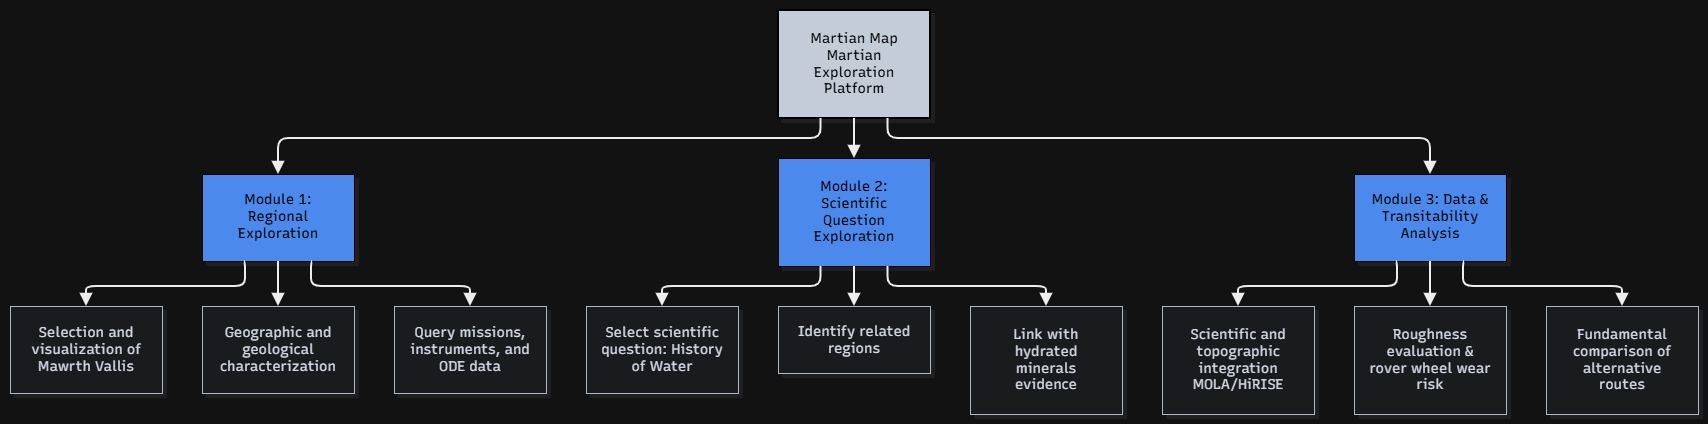

The diagram above was exported from draw.io. Its source (the exported page's mxGraphModel, read from the mxfile embedded in the PNG):
<mxGraphModel dx="1675" dy="918" grid="1" gridSize="10" guides="1" tooltips="1" connect="1" arrows="1" fold="1" page="1" pageScale="1" pageWidth="827" pageHeight="1169" math="0" shadow="0">
  <root>
    <mxCell id="0" />
    <mxCell id="1" parent="0" />
    <UserObject label="" mermaidData="{&#10;  &quot;data&quot;: &quot;graph TD\n    classDef main fill:#1f2937,stroke:#fff,stroke-width:2px,color:#fff;\n    classDef mod fill:#3b82f6,stroke:#fff,stroke-width:1px,color:#fff;\n    classDef sub fill:#f3f4f6,stroke:#374151,stroke-width:1px,color:#111827;\n\n    Root[Martian Map &lt;br&gt; Martian Exploration Platform]:::main\n    \n    Root --&gt; M1[Module 1: Regional Exploration]:::mod\n    Root --&gt; M2[Module 2: Scientific Question Exploration]:::mod\n    Root --&gt; M3[Module 3: Data &amp; Transitability Analysis]:::mod\n\n    M1 --&gt; S1a[Selection and visualization of Mawrth Vallis]:::sub\n    M1 --&gt; S1b[Geographic and geological characterization]:::sub\n    M1 --&gt; S1c[Query missions, instruments, and ODE data]:::sub\n\n    M2 --&gt; S2a[Select scientific question: History of Water]:::sub\n    M2 --&gt; S2b[Identify related regions]:::sub\n    M2 --&gt; S2c[Link with hydrated minerals evidence]:::sub\n\n    M3 --&gt; S3a[Scientific and topographic integration MOLA/HiRISE]:::sub\n    M3 --&gt; S3b[Roughness evaluation &amp; rover wheel wear risk]:::sub\n    M3 --&gt; S3c[Fundamental comparison of alternative routes]:::sub&quot;,&#10;  &quot;config&quot;: null,&#10;  &quot;version&quot;: &quot;12&quot;&#10;}" id="TsZqQNAhlLHO8ndvMBse-28">
      <mxCell connectable="0" parent="1" style="group;transparentBounds=1;editIcon=1;lockedGroup=0;groupPadding=10;" vertex="1">
        <mxGeometry as="geometry" />
      </mxCell>
    </UserObject>
    <UserObject label="Martian Map&#10;Martian Exploration Platform" mermaidId="n:Root" mermaidBaseStyle="html=1;whiteSpace=wrap;strokeWidth=2;fillColor=#1f2937;strokeColor=#fff;fontColor=#fff;fontFamily=Recursive;fontSize=14;shadow=1;shadowColor=#000000;shadowOffsetX=4;shadowOffsetY=4;shadowBlur=0;shadowOpacity=6;" mermaidBaseValue="Martian Map&#10;Martian Exploration Platform" id="TsZqQNAhlLHO8ndvMBse-29">
      <mxCell parent="TsZqQNAhlLHO8ndvMBse-28" style="html=1;whiteSpace=wrap;strokeWidth=2;fillColor=#1f2937;strokeColor=#fff;fontColor=#fff;fontFamily=Recursive;fontSize=14;shadow=1;shadowColor=#000000;shadowOffsetX=4;shadowOffsetY=4;shadowBlur=0;shadowOpacity=6;labelWidth=120;fontSource=https%3A%2F%2Ffonts.googleapis.com%2Fcss%3Ffamily%3DRecursive;" vertex="1">
        <mxGeometry height="108" width="152" x="798" y="30" as="geometry" />
      </mxCell>
    </UserObject>
    <UserObject label="Module 1: Regional Exploration" mermaidId="n:M1" mermaidBaseStyle="html=1;whiteSpace=wrap;strokeWidth=1;fillColor=#3b82f6;strokeColor=#fff;fontColor=#fff;fontFamily=Recursive;fontSize=14;shadow=1;shadowColor=#000000;shadowOffsetX=4;shadowOffsetY=4;shadowBlur=0;shadowOpacity=6;" mermaidBaseValue="Module 1: Regional Exploration" id="TsZqQNAhlLHO8ndvMBse-30">
      <mxCell parent="TsZqQNAhlLHO8ndvMBse-28" style="html=1;whiteSpace=wrap;strokeWidth=1;fillColor=#3b82f6;strokeColor=#fff;fontColor=#fff;fontFamily=Recursive;fontSize=14;shadow=1;shadowColor=#000000;shadowOffsetX=4;shadowOffsetY=4;shadowBlur=0;shadowOpacity=6;labelWidth=120;fontSource=https%3A%2F%2Ffonts.googleapis.com%2Fcss%3Ffamily%3DRecursive;" vertex="1">
        <mxGeometry height="87" width="152" x="222" y="194" as="geometry" />
      </mxCell>
    </UserObject>
    <UserObject label="Module 2: Scientific Question Exploration" mermaidId="n:M2" mermaidBaseStyle="html=1;whiteSpace=wrap;strokeWidth=1;fillColor=#3b82f6;strokeColor=#fff;fontColor=#fff;fontFamily=Recursive;fontSize=14;shadow=1;shadowColor=#000000;shadowOffsetX=4;shadowOffsetY=4;shadowBlur=0;shadowOpacity=6;" mermaidBaseValue="Module 2: Scientific Question Exploration" id="TsZqQNAhlLHO8ndvMBse-31">
      <mxCell parent="TsZqQNAhlLHO8ndvMBse-28" style="html=1;whiteSpace=wrap;strokeWidth=1;fillColor=#3b82f6;strokeColor=#fff;fontColor=#fff;fontFamily=Recursive;fontSize=14;shadow=1;shadowColor=#000000;shadowOffsetX=4;shadowOffsetY=4;shadowBlur=0;shadowOpacity=6;labelWidth=120;fontSource=https%3A%2F%2Ffonts.googleapis.com%2Fcss%3Ffamily%3DRecursive;" vertex="1">
        <mxGeometry height="108" width="152" x="798" y="178" as="geometry" />
      </mxCell>
    </UserObject>
    <UserObject label="Module 3: Data &amp; Transitability Analysis" mermaidId="n:M3" mermaidBaseStyle="html=1;whiteSpace=wrap;strokeWidth=1;fillColor=#3b82f6;strokeColor=#fff;fontColor=#fff;fontFamily=Recursive;fontSize=14;shadow=1;shadowColor=#000000;shadowOffsetX=4;shadowOffsetY=4;shadowBlur=0;shadowOpacity=6;" mermaidBaseValue="Module 3: Data &amp; Transitability Analysis" id="TsZqQNAhlLHO8ndvMBse-32">
      <mxCell parent="TsZqQNAhlLHO8ndvMBse-28" style="html=1;whiteSpace=wrap;strokeWidth=1;fillColor=#3b82f6;strokeColor=#fff;fontColor=#fff;fontFamily=Recursive;fontSize=14;shadow=1;shadowColor=#000000;shadowOffsetX=4;shadowOffsetY=4;shadowBlur=0;shadowOpacity=6;labelWidth=120;fontSource=https%3A%2F%2Ffonts.googleapis.com%2Fcss%3Ffamily%3DRecursive;" vertex="1">
        <mxGeometry height="87" width="152" x="1374" y="194" as="geometry" />
      </mxCell>
    </UserObject>
    <UserObject label="Selection and visualization of Mawrth Vallis" mermaidId="n:S1a" mermaidBaseStyle="html=1;whiteSpace=wrap;strokeWidth=1;fillColor=#f3f4f6;strokeColor=#374151;fontColor=#111827;fontFamily=Recursive;fontSize=14;shadow=1;shadowColor=#000000;shadowOffsetX=4;shadowOffsetY=4;shadowBlur=0;shadowOpacity=6;" mermaidBaseValue="Selection and visualization of Mawrth Vallis" id="TsZqQNAhlLHO8ndvMBse-33">
      <mxCell parent="TsZqQNAhlLHO8ndvMBse-28" style="html=1;whiteSpace=wrap;strokeWidth=1;fillColor=#f3f4f6;strokeColor=#374151;fontColor=#111827;fontFamily=Recursive;fontSize=14;shadow=1;shadowColor=#000000;shadowOffsetX=4;shadowOffsetY=4;shadowBlur=0;shadowOpacity=6;labelWidth=120;fontSource=https%3A%2F%2Ffonts.googleapis.com%2Fcss%3Ffamily%3DRecursive;" vertex="1">
        <mxGeometry height="87" width="152" x="30" y="326" as="geometry" />
      </mxCell>
    </UserObject>
    <UserObject label="Geographic and geological characterization" mermaidId="n:S1b" mermaidBaseStyle="html=1;whiteSpace=wrap;strokeWidth=1;fillColor=#f3f4f6;strokeColor=#374151;fontColor=#111827;fontFamily=Recursive;fontSize=14;shadow=1;shadowColor=#000000;shadowOffsetX=4;shadowOffsetY=4;shadowBlur=0;shadowOpacity=6;" mermaidBaseValue="Geographic and geological characterization" id="TsZqQNAhlLHO8ndvMBse-34">
      <mxCell parent="TsZqQNAhlLHO8ndvMBse-28" style="html=1;whiteSpace=wrap;strokeWidth=1;fillColor=#f3f4f6;strokeColor=#374151;fontColor=#111827;fontFamily=Recursive;fontSize=14;shadow=1;shadowColor=#000000;shadowOffsetX=4;shadowOffsetY=4;shadowBlur=0;shadowOpacity=6;labelWidth=120;fontSource=https%3A%2F%2Ffonts.googleapis.com%2Fcss%3Ffamily%3DRecursive;" vertex="1">
        <mxGeometry height="87" width="152" x="222" y="326" as="geometry" />
      </mxCell>
    </UserObject>
    <UserObject label="Query missions, instruments, and ODE data" mermaidId="n:S1c" mermaidBaseStyle="html=1;whiteSpace=wrap;strokeWidth=1;fillColor=#f3f4f6;strokeColor=#374151;fontColor=#111827;fontFamily=Recursive;fontSize=14;shadow=1;shadowColor=#000000;shadowOffsetX=4;shadowOffsetY=4;shadowBlur=0;shadowOpacity=6;" mermaidBaseValue="Query missions, instruments, and ODE data" id="TsZqQNAhlLHO8ndvMBse-35">
      <mxCell parent="TsZqQNAhlLHO8ndvMBse-28" style="html=1;whiteSpace=wrap;strokeWidth=1;fillColor=#f3f4f6;strokeColor=#374151;fontColor=#111827;fontFamily=Recursive;fontSize=14;shadow=1;shadowColor=#000000;shadowOffsetX=4;shadowOffsetY=4;shadowBlur=0;shadowOpacity=6;labelWidth=120;fontSource=https%3A%2F%2Ffonts.googleapis.com%2Fcss%3Ffamily%3DRecursive;" vertex="1">
        <mxGeometry height="87" width="152" x="414" y="326" as="geometry" />
      </mxCell>
    </UserObject>
    <UserObject label="Select scientific question: History of Water" mermaidId="n:S2a" mermaidBaseStyle="html=1;whiteSpace=wrap;strokeWidth=1;fillColor=#f3f4f6;strokeColor=#374151;fontColor=#111827;fontFamily=Recursive;fontSize=14;shadow=1;shadowColor=#000000;shadowOffsetX=4;shadowOffsetY=4;shadowBlur=0;shadowOpacity=6;" mermaidBaseValue="Select scientific question: History of Water" id="TsZqQNAhlLHO8ndvMBse-36">
      <mxCell parent="TsZqQNAhlLHO8ndvMBse-28" style="html=1;whiteSpace=wrap;strokeWidth=1;fillColor=#f3f4f6;strokeColor=#374151;fontColor=#111827;fontFamily=Recursive;fontSize=14;shadow=1;shadowColor=#000000;shadowOffsetX=4;shadowOffsetY=4;shadowBlur=0;shadowOpacity=6;labelWidth=120;fontSource=https%3A%2F%2Ffonts.googleapis.com%2Fcss%3Ffamily%3DRecursive;" vertex="1">
        <mxGeometry height="87" width="152" x="606" y="326" as="geometry" />
      </mxCell>
    </UserObject>
    <UserObject label="Identify related regions" mermaidId="n:S2b" mermaidBaseStyle="html=1;whiteSpace=wrap;strokeWidth=1;fillColor=#f3f4f6;strokeColor=#374151;fontColor=#111827;fontFamily=Recursive;fontSize=14;shadow=1;shadowColor=#000000;shadowOffsetX=4;shadowOffsetY=4;shadowBlur=0;shadowOpacity=6;" mermaidBaseValue="Identify related regions" id="TsZqQNAhlLHO8ndvMBse-37">
      <mxCell parent="TsZqQNAhlLHO8ndvMBse-28" style="html=1;whiteSpace=wrap;strokeWidth=1;fillColor=#f3f4f6;strokeColor=#374151;fontColor=#111827;fontFamily=Recursive;fontSize=14;shadow=1;shadowColor=#000000;shadowOffsetX=4;shadowOffsetY=4;shadowBlur=0;shadowOpacity=6;labelWidth=120;fontSource=https%3A%2F%2Ffonts.googleapis.com%2Fcss%3Ffamily%3DRecursive;" vertex="1">
        <mxGeometry height="67" width="152" x="798" y="326" as="geometry" />
      </mxCell>
    </UserObject>
    <UserObject label="Link with hydrated minerals evidence" mermaidId="n:S2c" mermaidBaseStyle="html=1;whiteSpace=wrap;strokeWidth=1;fillColor=#f3f4f6;strokeColor=#374151;fontColor=#111827;fontFamily=Recursive;fontSize=14;shadow=1;shadowColor=#000000;shadowOffsetX=4;shadowOffsetY=4;shadowBlur=0;shadowOpacity=6;" mermaidBaseValue="Link with hydrated minerals evidence" id="TsZqQNAhlLHO8ndvMBse-38">
      <mxCell parent="TsZqQNAhlLHO8ndvMBse-28" style="html=1;whiteSpace=wrap;strokeWidth=1;fillColor=#f3f4f6;strokeColor=#374151;fontColor=#111827;fontFamily=Recursive;fontSize=14;shadow=1;shadowColor=#000000;shadowOffsetX=4;shadowOffsetY=4;shadowBlur=0;shadowOpacity=6;labelWidth=120;fontSource=https%3A%2F%2Ffonts.googleapis.com%2Fcss%3Ffamily%3DRecursive;" vertex="1">
        <mxGeometry height="108" width="152" x="990" y="326" as="geometry" />
      </mxCell>
    </UserObject>
    <UserObject label="Scientific and topographic integration MOLA/HiRISE" mermaidId="n:S3a" mermaidBaseStyle="html=1;whiteSpace=wrap;strokeWidth=1;fillColor=#f3f4f6;strokeColor=#374151;fontColor=#111827;fontFamily=Recursive;fontSize=14;shadow=1;shadowColor=#000000;shadowOffsetX=4;shadowOffsetY=4;shadowBlur=0;shadowOpacity=6;" mermaidBaseValue="Scientific and topographic integration MOLA/HiRISE" id="TsZqQNAhlLHO8ndvMBse-39">
      <mxCell parent="TsZqQNAhlLHO8ndvMBse-28" style="html=1;whiteSpace=wrap;strokeWidth=1;fillColor=#f3f4f6;strokeColor=#374151;fontColor=#111827;fontFamily=Recursive;fontSize=14;shadow=1;shadowColor=#000000;shadowOffsetX=4;shadowOffsetY=4;shadowBlur=0;shadowOpacity=6;labelWidth=120;fontSource=https%3A%2F%2Ffonts.googleapis.com%2Fcss%3Ffamily%3DRecursive;" vertex="1">
        <mxGeometry height="108" width="152" x="1182" y="326" as="geometry" />
      </mxCell>
    </UserObject>
    <UserObject label="Roughness evaluation &amp; rover wheel wear risk" mermaidId="n:S3b" mermaidBaseStyle="html=1;whiteSpace=wrap;strokeWidth=1;fillColor=#f3f4f6;strokeColor=#374151;fontColor=#111827;fontFamily=Recursive;fontSize=14;shadow=1;shadowColor=#000000;shadowOffsetX=4;shadowOffsetY=4;shadowBlur=0;shadowOpacity=6;" mermaidBaseValue="Roughness evaluation &amp; rover wheel wear risk" id="TsZqQNAhlLHO8ndvMBse-40">
      <mxCell parent="TsZqQNAhlLHO8ndvMBse-28" style="html=1;whiteSpace=wrap;strokeWidth=1;fillColor=#f3f4f6;strokeColor=#374151;fontColor=#111827;fontFamily=Recursive;fontSize=14;shadow=1;shadowColor=#000000;shadowOffsetX=4;shadowOffsetY=4;shadowBlur=0;shadowOpacity=6;labelWidth=120;fontSource=https%3A%2F%2Ffonts.googleapis.com%2Fcss%3Ffamily%3DRecursive;" vertex="1">
        <mxGeometry height="108" width="152" x="1374" y="326" as="geometry" />
      </mxCell>
    </UserObject>
    <UserObject label="Fundamental comparison of alternative routes" mermaidId="n:S3c" mermaidBaseStyle="html=1;whiteSpace=wrap;strokeWidth=1;fillColor=#f3f4f6;strokeColor=#374151;fontColor=#111827;fontFamily=Recursive;fontSize=14;shadow=1;shadowColor=#000000;shadowOffsetX=4;shadowOffsetY=4;shadowBlur=0;shadowOpacity=6;" mermaidBaseValue="Fundamental comparison of alternative routes" id="TsZqQNAhlLHO8ndvMBse-41">
      <mxCell parent="TsZqQNAhlLHO8ndvMBse-28" style="html=1;whiteSpace=wrap;strokeWidth=1;fillColor=#f3f4f6;strokeColor=#374151;fontColor=#111827;fontFamily=Recursive;fontSize=14;shadow=1;shadowColor=#000000;shadowOffsetX=4;shadowOffsetY=4;shadowBlur=0;shadowOpacity=6;labelWidth=120;fontSource=https%3A%2F%2Ffonts.googleapis.com%2Fcss%3Ffamily%3DRecursive;" vertex="1">
        <mxGeometry height="108" width="152" x="1566" y="326" as="geometry" />
      </mxCell>
    </UserObject>
    <UserObject label="" mermaidId="e:Root-&gt;M1#0" mermaidBaseStyle="edgeStyle=orthogonalEdgeStyle;rounded=1;curved=0;startArrow=none;endArrow=block;endSize=8;jumpStyle=arc;jumpSize=12;strokeColor=#000000;exitX=0.28;exitY=1;entryX=0.5;entryY=0;strokeWidth=2;targetPerimeterSpacing=4;" mermaidBaseValue="" id="TsZqQNAhlLHO8ndvMBse-42">
      <mxCell edge="1" parent="TsZqQNAhlLHO8ndvMBse-28" source="TsZqQNAhlLHO8ndvMBse-29" style="edgeStyle=orthogonalEdgeStyle;rounded=1;curved=0;startArrow=none;endArrow=block;endSize=8;jumpStyle=arc;jumpSize=12;strokeColor=#000000;exitX=0.28;exitY=1;entryX=0.5;entryY=0;strokeWidth=2;targetPerimeterSpacing=4;" target="TsZqQNAhlLHO8ndvMBse-30">
        <mxGeometry relative="1" as="geometry">
          <Array as="points">
            <mxPoint x="841" y="158" />
            <mxPoint x="298" y="158" />
          </Array>
        </mxGeometry>
      </mxCell>
    </UserObject>
    <UserObject label="" mermaidId="e:Root-&gt;M2#0" mermaidBaseStyle="edgeStyle=orthogonalEdgeStyle;rounded=1;curved=0;startArrow=none;endArrow=block;endSize=8;jumpStyle=arc;jumpSize=12;strokeColor=#000000;exitX=0.5;exitY=1;entryX=0.5;entryY=0;strokeWidth=2;targetPerimeterSpacing=4;" mermaidBaseValue="" id="TsZqQNAhlLHO8ndvMBse-43">
      <mxCell edge="1" parent="TsZqQNAhlLHO8ndvMBse-28" source="TsZqQNAhlLHO8ndvMBse-29" style="edgeStyle=orthogonalEdgeStyle;rounded=1;curved=0;startArrow=none;endArrow=block;endSize=8;jumpStyle=arc;jumpSize=12;strokeColor=#000000;exitX=0.5;exitY=1;entryX=0.5;entryY=0;strokeWidth=2;targetPerimeterSpacing=4;" target="TsZqQNAhlLHO8ndvMBse-31">
        <mxGeometry relative="1" as="geometry">
          <Array as="points" />
        </mxGeometry>
      </mxCell>
    </UserObject>
    <UserObject label="" mermaidId="e:Root-&gt;M3#0" mermaidBaseStyle="edgeStyle=orthogonalEdgeStyle;rounded=1;curved=0;startArrow=none;endArrow=block;endSize=8;jumpStyle=arc;jumpSize=12;strokeColor=#000000;exitX=0.72;exitY=1;entryX=0.5;entryY=0;strokeWidth=2;targetPerimeterSpacing=4;" mermaidBaseValue="" id="TsZqQNAhlLHO8ndvMBse-44">
      <mxCell edge="1" parent="TsZqQNAhlLHO8ndvMBse-28" source="TsZqQNAhlLHO8ndvMBse-29" style="edgeStyle=orthogonalEdgeStyle;rounded=1;curved=0;startArrow=none;endArrow=block;endSize=8;jumpStyle=arc;jumpSize=12;strokeColor=#000000;exitX=0.72;exitY=1;entryX=0.5;entryY=0;strokeWidth=2;targetPerimeterSpacing=4;" target="TsZqQNAhlLHO8ndvMBse-32">
        <mxGeometry relative="1" as="geometry">
          <Array as="points">
            <mxPoint x="907" y="158" />
            <mxPoint x="1450" y="158" />
          </Array>
        </mxGeometry>
      </mxCell>
    </UserObject>
    <UserObject label="" mermaidId="e:M1-&gt;S1a#0" mermaidBaseStyle="edgeStyle=orthogonalEdgeStyle;rounded=1;curved=0;startArrow=none;endArrow=block;endSize=8;jumpStyle=arc;jumpSize=12;strokeColor=#000000;exitX=0.28;exitY=0.99;entryX=0.5;entryY=0;strokeWidth=2;targetPerimeterSpacing=4;" mermaidBaseValue="" id="TsZqQNAhlLHO8ndvMBse-45">
      <mxCell edge="1" parent="TsZqQNAhlLHO8ndvMBse-28" source="TsZqQNAhlLHO8ndvMBse-30" style="edgeStyle=orthogonalEdgeStyle;rounded=1;curved=0;startArrow=none;endArrow=block;endSize=8;jumpStyle=arc;jumpSize=12;strokeColor=#000000;exitX=0.28;exitY=0.99;entryX=0.5;entryY=0;strokeWidth=2;targetPerimeterSpacing=4;" target="TsZqQNAhlLHO8ndvMBse-33">
        <mxGeometry relative="1" as="geometry">
          <Array as="points">
            <mxPoint x="265" y="306" />
            <mxPoint x="106" y="306" />
          </Array>
        </mxGeometry>
      </mxCell>
    </UserObject>
    <UserObject label="" mermaidId="e:M1-&gt;S1b#0" mermaidBaseStyle="edgeStyle=orthogonalEdgeStyle;rounded=1;curved=0;startArrow=none;endArrow=block;endSize=8;jumpStyle=arc;jumpSize=12;strokeColor=#000000;exitX=0.5;exitY=0.99;entryX=0.5;entryY=0;strokeWidth=2;targetPerimeterSpacing=4;" mermaidBaseValue="" id="TsZqQNAhlLHO8ndvMBse-46">
      <mxCell edge="1" parent="TsZqQNAhlLHO8ndvMBse-28" source="TsZqQNAhlLHO8ndvMBse-30" style="edgeStyle=orthogonalEdgeStyle;rounded=1;curved=0;startArrow=none;endArrow=block;endSize=8;jumpStyle=arc;jumpSize=12;strokeColor=#000000;exitX=0.5;exitY=0.99;entryX=0.5;entryY=0;strokeWidth=2;targetPerimeterSpacing=4;" target="TsZqQNAhlLHO8ndvMBse-34">
        <mxGeometry relative="1" as="geometry">
          <Array as="points" />
        </mxGeometry>
      </mxCell>
    </UserObject>
    <UserObject label="" mermaidId="e:M1-&gt;S1c#0" mermaidBaseStyle="edgeStyle=orthogonalEdgeStyle;rounded=1;curved=0;startArrow=none;endArrow=block;endSize=8;jumpStyle=arc;jumpSize=12;strokeColor=#000000;exitX=0.72;exitY=0.99;entryX=0.5;entryY=0;strokeWidth=2;targetPerimeterSpacing=4;" mermaidBaseValue="" id="TsZqQNAhlLHO8ndvMBse-47">
      <mxCell edge="1" parent="TsZqQNAhlLHO8ndvMBse-28" source="TsZqQNAhlLHO8ndvMBse-30" style="edgeStyle=orthogonalEdgeStyle;rounded=1;curved=0;startArrow=none;endArrow=block;endSize=8;jumpStyle=arc;jumpSize=12;strokeColor=#000000;exitX=0.72;exitY=0.99;entryX=0.5;entryY=0;strokeWidth=2;targetPerimeterSpacing=4;" target="TsZqQNAhlLHO8ndvMBse-35">
        <mxGeometry relative="1" as="geometry">
          <Array as="points">
            <mxPoint x="331" y="306" />
            <mxPoint x="490" y="306" />
          </Array>
        </mxGeometry>
      </mxCell>
    </UserObject>
    <UserObject label="" mermaidId="e:M2-&gt;S2a#0" mermaidBaseStyle="edgeStyle=orthogonalEdgeStyle;rounded=1;curved=0;startArrow=none;endArrow=block;endSize=8;jumpStyle=arc;jumpSize=12;strokeColor=#000000;exitX=0.28;exitY=1;entryX=0.5;entryY=0;strokeWidth=2;targetPerimeterSpacing=4;" mermaidBaseValue="" id="TsZqQNAhlLHO8ndvMBse-48">
      <mxCell edge="1" parent="TsZqQNAhlLHO8ndvMBse-28" source="TsZqQNAhlLHO8ndvMBse-31" style="edgeStyle=orthogonalEdgeStyle;rounded=1;curved=0;startArrow=none;endArrow=block;endSize=8;jumpStyle=arc;jumpSize=12;strokeColor=#000000;exitX=0.28;exitY=1;entryX=0.5;entryY=0;strokeWidth=2;targetPerimeterSpacing=4;" target="TsZqQNAhlLHO8ndvMBse-36">
        <mxGeometry relative="1" as="geometry">
          <Array as="points">
            <mxPoint x="841" y="306" />
            <mxPoint x="682" y="306" />
          </Array>
        </mxGeometry>
      </mxCell>
    </UserObject>
    <UserObject label="" mermaidId="e:M2-&gt;S2b#0" mermaidBaseStyle="edgeStyle=orthogonalEdgeStyle;rounded=1;curved=0;startArrow=none;endArrow=block;endSize=8;jumpStyle=arc;jumpSize=12;strokeColor=#000000;exitX=0.5;exitY=1;entryX=0.5;entryY=0;strokeWidth=2;targetPerimeterSpacing=4;" mermaidBaseValue="" id="TsZqQNAhlLHO8ndvMBse-49">
      <mxCell edge="1" parent="TsZqQNAhlLHO8ndvMBse-28" source="TsZqQNAhlLHO8ndvMBse-31" style="edgeStyle=orthogonalEdgeStyle;rounded=1;curved=0;startArrow=none;endArrow=block;endSize=8;jumpStyle=arc;jumpSize=12;strokeColor=#000000;exitX=0.5;exitY=1;entryX=0.5;entryY=0;strokeWidth=2;targetPerimeterSpacing=4;" target="TsZqQNAhlLHO8ndvMBse-37">
        <mxGeometry relative="1" as="geometry">
          <Array as="points" />
        </mxGeometry>
      </mxCell>
    </UserObject>
    <UserObject label="" mermaidId="e:M2-&gt;S2c#0" mermaidBaseStyle="edgeStyle=orthogonalEdgeStyle;rounded=1;curved=0;startArrow=none;endArrow=block;endSize=8;jumpStyle=arc;jumpSize=12;strokeColor=#000000;exitX=0.72;exitY=1;entryX=0.5;entryY=0;strokeWidth=2;targetPerimeterSpacing=4;" mermaidBaseValue="" id="TsZqQNAhlLHO8ndvMBse-50">
      <mxCell edge="1" parent="TsZqQNAhlLHO8ndvMBse-28" source="TsZqQNAhlLHO8ndvMBse-31" style="edgeStyle=orthogonalEdgeStyle;rounded=1;curved=0;startArrow=none;endArrow=block;endSize=8;jumpStyle=arc;jumpSize=12;strokeColor=#000000;exitX=0.72;exitY=1;entryX=0.5;entryY=0;strokeWidth=2;targetPerimeterSpacing=4;" target="TsZqQNAhlLHO8ndvMBse-38">
        <mxGeometry relative="1" as="geometry">
          <Array as="points">
            <mxPoint x="907" y="306" />
            <mxPoint x="1066" y="306" />
          </Array>
        </mxGeometry>
      </mxCell>
    </UserObject>
    <UserObject label="" mermaidId="e:M3-&gt;S3a#0" mermaidBaseStyle="edgeStyle=orthogonalEdgeStyle;rounded=1;curved=0;startArrow=none;endArrow=block;endSize=8;jumpStyle=arc;jumpSize=12;strokeColor=#000000;exitX=0.28;exitY=0.99;entryX=0.5;entryY=0;strokeWidth=2;targetPerimeterSpacing=4;" mermaidBaseValue="" id="TsZqQNAhlLHO8ndvMBse-51">
      <mxCell edge="1" parent="TsZqQNAhlLHO8ndvMBse-28" source="TsZqQNAhlLHO8ndvMBse-32" style="edgeStyle=orthogonalEdgeStyle;rounded=1;curved=0;startArrow=none;endArrow=block;endSize=8;jumpStyle=arc;jumpSize=12;strokeColor=#000000;exitX=0.28;exitY=0.99;entryX=0.5;entryY=0;strokeWidth=2;targetPerimeterSpacing=4;" target="TsZqQNAhlLHO8ndvMBse-39">
        <mxGeometry relative="1" as="geometry">
          <Array as="points">
            <mxPoint x="1417" y="306" />
            <mxPoint x="1258" y="306" />
          </Array>
        </mxGeometry>
      </mxCell>
    </UserObject>
    <UserObject label="" mermaidId="e:M3-&gt;S3b#0" mermaidBaseStyle="edgeStyle=orthogonalEdgeStyle;rounded=1;curved=0;startArrow=none;endArrow=block;endSize=8;jumpStyle=arc;jumpSize=12;strokeColor=#000000;exitX=0.5;exitY=0.99;entryX=0.5;entryY=0;strokeWidth=2;targetPerimeterSpacing=4;" mermaidBaseValue="" id="TsZqQNAhlLHO8ndvMBse-52">
      <mxCell edge="1" parent="TsZqQNAhlLHO8ndvMBse-28" source="TsZqQNAhlLHO8ndvMBse-32" style="edgeStyle=orthogonalEdgeStyle;rounded=1;curved=0;startArrow=none;endArrow=block;endSize=8;jumpStyle=arc;jumpSize=12;strokeColor=#000000;exitX=0.5;exitY=0.99;entryX=0.5;entryY=0;strokeWidth=2;targetPerimeterSpacing=4;" target="TsZqQNAhlLHO8ndvMBse-40">
        <mxGeometry relative="1" as="geometry">
          <Array as="points" />
        </mxGeometry>
      </mxCell>
    </UserObject>
    <UserObject label="" mermaidId="e:M3-&gt;S3c#0" mermaidBaseStyle="edgeStyle=orthogonalEdgeStyle;rounded=1;curved=0;startArrow=none;endArrow=block;endSize=8;jumpStyle=arc;jumpSize=12;strokeColor=#000000;exitX=0.72;exitY=0.99;entryX=0.5;entryY=0;strokeWidth=2;targetPerimeterSpacing=4;" mermaidBaseValue="" id="TsZqQNAhlLHO8ndvMBse-53">
      <mxCell edge="1" parent="TsZqQNAhlLHO8ndvMBse-28" source="TsZqQNAhlLHO8ndvMBse-32" style="edgeStyle=orthogonalEdgeStyle;rounded=1;curved=0;startArrow=none;endArrow=block;endSize=8;jumpStyle=arc;jumpSize=12;strokeColor=#000000;exitX=0.72;exitY=0.99;entryX=0.5;entryY=0;strokeWidth=2;targetPerimeterSpacing=4;" target="TsZqQNAhlLHO8ndvMBse-41">
        <mxGeometry relative="1" as="geometry">
          <Array as="points">
            <mxPoint x="1483" y="306" />
            <mxPoint x="1642" y="306" />
          </Array>
        </mxGeometry>
      </mxCell>
    </UserObject>
  </root>
</mxGraphModel>